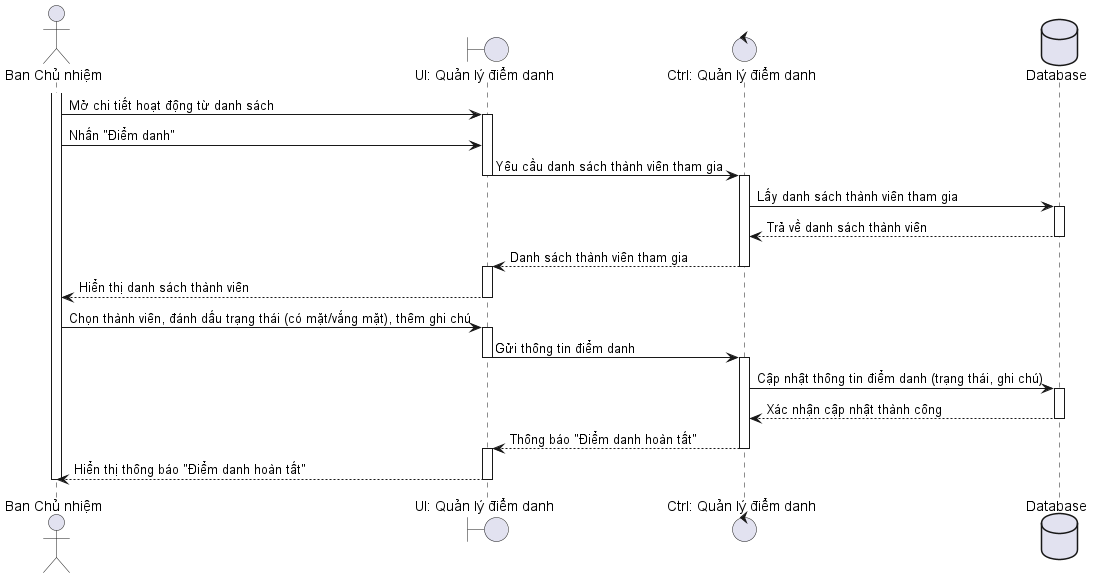

The diagram above was rendered by PlantUML. Its source (embedded in the PNG):
@startuml
' File: SequenceMarkAttendance.puml

actor "Ban Chủ nhiệm" as bcn
boundary "UI: Quản lý điểm danh" as ui_attendance
control "Ctrl: Quản lý điểm danh" as ctrl_attendance
database "Database" as db

activate bcn
bcn -> ui_attendance: Mở chi tiết hoạt động từ danh sách
activate ui_attendance

bcn -> ui_attendance: Nhấn "Điểm danh"
ui_attendance -> ctrl_attendance: Yêu cầu danh sách thành viên tham gia
deactivate ui_attendance
activate ctrl_attendance

ctrl_attendance -> db: Lấy danh sách thành viên tham gia
activate db
db --> ctrl_attendance: Trả về danh sách thành viên
deactivate db

ctrl_attendance --> ui_attendance: Danh sách thành viên tham gia
deactivate ctrl_attendance
activate ui_attendance
ui_attendance --> bcn: Hiển thị danh sách thành viên
deactivate ui_attendance

bcn -> ui_attendance: Chọn thành viên, đánh dấu trạng thái (có mặt/vắng mặt), thêm ghi chú
activate ui_attendance
ui_attendance -> ctrl_attendance: Gửi thông tin điểm danh
deactivate ui_attendance
activate ctrl_attendance

ctrl_attendance -> db: Cập nhật thông tin điểm danh (trạng thái, ghi chú)
activate db
db --> ctrl_attendance: Xác nhận cập nhật thành công
deactivate db

ctrl_attendance --> ui_attendance: Thông báo "Điểm danh hoàn tất"
deactivate ctrl_attendance
activate ui_attendance
ui_attendance --> bcn: Hiển thị thông báo "Điểm danh hoàn tất"
deactivate ui_attendance

deactivate bcn

@enduml